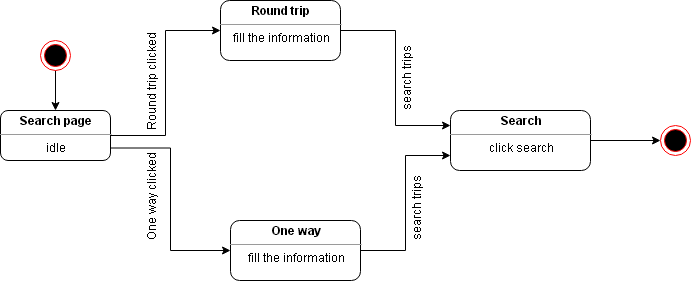

The diagram above was exported from draw.io. Its source (the exported page's mxGraphModel, read from the mxfile embedded in the PNG):
<mxGraphModel dx="786" dy="491" grid="1" gridSize="10" guides="1" tooltips="1" connect="1" arrows="1" fold="1" page="1" pageScale="1" pageWidth="850" pageHeight="1100" math="0" shadow="0">
  <root>
    <mxCell id="0" />
    <mxCell id="1" parent="0" />
    <mxCell id="AYMrI_ilK0IRrdU1s86T-6" style="edgeStyle=orthogonalEdgeStyle;rounded=0;orthogonalLoop=1;jettySize=auto;html=1;exitX=1;exitY=0.5;exitDx=0;exitDy=0;entryX=0;entryY=0.5;entryDx=0;entryDy=0;" edge="1" parent="1" source="AYMrI_ilK0IRrdU1s86T-1" target="AYMrI_ilK0IRrdU1s86T-3">
      <mxGeometry relative="1" as="geometry" />
    </mxCell>
    <mxCell id="AYMrI_ilK0IRrdU1s86T-7" style="edgeStyle=orthogonalEdgeStyle;rounded=0;orthogonalLoop=1;jettySize=auto;html=1;exitX=1;exitY=0.75;exitDx=0;exitDy=0;entryX=0;entryY=0.5;entryDx=0;entryDy=0;" edge="1" parent="1" source="AYMrI_ilK0IRrdU1s86T-1" target="AYMrI_ilK0IRrdU1s86T-2">
      <mxGeometry relative="1" as="geometry">
        <mxPoint x="250" y="310" as="targetPoint" />
      </mxGeometry>
    </mxCell>
    <mxCell id="AYMrI_ilK0IRrdU1s86T-1" value="&lt;p style=&quot;margin: 0px ; margin-top: 4px ; text-align: center&quot;&gt;&lt;b&gt;Search page&lt;/b&gt;&lt;/p&gt;&lt;hr size=&quot;1&quot;&gt;&lt;div style=&quot;text-align: center ; height: 2px&quot;&gt;idle&lt;/div&gt;" style="verticalAlign=top;align=left;overflow=fill;fontSize=12;fontFamily=Helvetica;html=1;rounded=1;" vertex="1" parent="1">
      <mxGeometry x="40" y="190" width="110" height="50" as="geometry" />
    </mxCell>
    <mxCell id="AYMrI_ilK0IRrdU1s86T-9" style="edgeStyle=orthogonalEdgeStyle;rounded=0;orthogonalLoop=1;jettySize=auto;html=1;exitX=1;exitY=0.5;exitDx=0;exitDy=0;entryX=0;entryY=0.75;entryDx=0;entryDy=0;" edge="1" parent="1" source="AYMrI_ilK0IRrdU1s86T-2" target="AYMrI_ilK0IRrdU1s86T-5">
      <mxGeometry relative="1" as="geometry" />
    </mxCell>
    <mxCell id="AYMrI_ilK0IRrdU1s86T-2" value="&lt;p style=&quot;margin: 0px ; margin-top: 4px ; text-align: center&quot;&gt;&lt;b&gt;One way&lt;/b&gt;&lt;/p&gt;&lt;hr size=&quot;1&quot;&gt;&lt;div style=&quot;text-align: center ; height: 2px&quot;&gt;fill the information&lt;/div&gt;" style="verticalAlign=top;align=left;overflow=fill;fontSize=12;fontFamily=Helvetica;html=1;rounded=1;" vertex="1" parent="1">
      <mxGeometry x="270" y="300" width="130" height="60" as="geometry" />
    </mxCell>
    <mxCell id="AYMrI_ilK0IRrdU1s86T-8" style="edgeStyle=orthogonalEdgeStyle;rounded=0;orthogonalLoop=1;jettySize=auto;html=1;exitX=1;exitY=0.5;exitDx=0;exitDy=0;entryX=0;entryY=0.25;entryDx=0;entryDy=0;" edge="1" parent="1" source="AYMrI_ilK0IRrdU1s86T-3" target="AYMrI_ilK0IRrdU1s86T-5">
      <mxGeometry relative="1" as="geometry" />
    </mxCell>
    <mxCell id="AYMrI_ilK0IRrdU1s86T-3" value="&lt;p style=&quot;margin: 0px ; margin-top: 4px ; text-align: center&quot;&gt;&lt;b&gt;Round trip&lt;/b&gt;&lt;/p&gt;&lt;hr size=&quot;1&quot;&gt;&lt;div style=&quot;text-align: center ; height: 2px&quot;&gt;fill the information&lt;/div&gt;" style="verticalAlign=top;align=left;overflow=fill;fontSize=12;fontFamily=Helvetica;html=1;rounded=1;" vertex="1" parent="1">
      <mxGeometry x="260" y="80" width="120" height="60" as="geometry" />
    </mxCell>
    <mxCell id="AYMrI_ilK0IRrdU1s86T-19" style="edgeStyle=orthogonalEdgeStyle;rounded=0;orthogonalLoop=1;jettySize=auto;html=1;exitX=1;exitY=0.5;exitDx=0;exitDy=0;entryX=0;entryY=0.5;entryDx=0;entryDy=0;" edge="1" parent="1" source="AYMrI_ilK0IRrdU1s86T-5" target="AYMrI_ilK0IRrdU1s86T-18">
      <mxGeometry relative="1" as="geometry" />
    </mxCell>
    <mxCell id="AYMrI_ilK0IRrdU1s86T-5" value="&lt;p style=&quot;margin: 0px ; margin-top: 4px ; text-align: center&quot;&gt;&lt;b&gt;Search&lt;/b&gt;&lt;/p&gt;&lt;hr size=&quot;1&quot;&gt;&lt;div style=&quot;text-align: center ; height: 2px&quot;&gt;click search&lt;/div&gt;" style="verticalAlign=top;align=left;overflow=fill;fontSize=12;fontFamily=Helvetica;html=1;rounded=1;" vertex="1" parent="1">
      <mxGeometry x="490" y="190" width="140" height="60" as="geometry" />
    </mxCell>
    <mxCell id="AYMrI_ilK0IRrdU1s86T-10" style="edgeStyle=orthogonalEdgeStyle;rounded=0;orthogonalLoop=1;jettySize=auto;html=1;exitX=0.5;exitY=1;exitDx=0;exitDy=0;" edge="1" parent="1" source="AYMrI_ilK0IRrdU1s86T-2" target="AYMrI_ilK0IRrdU1s86T-2">
      <mxGeometry relative="1" as="geometry" />
    </mxCell>
    <mxCell id="AYMrI_ilK0IRrdU1s86T-11" value="Round trip clicked" style="text;html=1;align=center;verticalAlign=middle;resizable=0;points=[];autosize=1;rotation=-90;" vertex="1" parent="1">
      <mxGeometry x="130" y="200" width="110" height="20" as="geometry" />
    </mxCell>
    <mxCell id="AYMrI_ilK0IRrdU1s86T-12" value="One way clicked" style="text;html=1;align=center;verticalAlign=middle;resizable=0;points=[];autosize=1;rotation=-90;" vertex="1" parent="1">
      <mxGeometry x="135" y="310" width="100" height="20" as="geometry" />
    </mxCell>
    <mxCell id="AYMrI_ilK0IRrdU1s86T-16" value="search trips" style="text;html=1;align=center;verticalAlign=middle;resizable=0;points=[];autosize=1;rotation=-90;" vertex="1" parent="1">
      <mxGeometry x="400" y="180" width="80" height="20" as="geometry" />
    </mxCell>
    <mxCell id="AYMrI_ilK0IRrdU1s86T-17" value="search trips" style="text;html=1;align=center;verticalAlign=middle;resizable=0;points=[];autosize=1;rotation=-90;" vertex="1" parent="1">
      <mxGeometry x="410" y="310" width="80" height="20" as="geometry" />
    </mxCell>
    <mxCell id="AYMrI_ilK0IRrdU1s86T-18" value="" style="ellipse;html=1;shape=endState;fillColor=#000000;strokeColor=#ff0000;rounded=1;" vertex="1" parent="1">
      <mxGeometry x="700" y="205" width="30" height="30" as="geometry" />
    </mxCell>
    <mxCell id="AYMrI_ilK0IRrdU1s86T-21" style="edgeStyle=orthogonalEdgeStyle;rounded=0;orthogonalLoop=1;jettySize=auto;html=1;exitX=0.5;exitY=1;exitDx=0;exitDy=0;" edge="1" parent="1" source="AYMrI_ilK0IRrdU1s86T-20" target="AYMrI_ilK0IRrdU1s86T-1">
      <mxGeometry relative="1" as="geometry" />
    </mxCell>
    <mxCell id="AYMrI_ilK0IRrdU1s86T-20" value="" style="ellipse;html=1;shape=endState;fillColor=#000000;strokeColor=#ff0000;rounded=1;" vertex="1" parent="1">
      <mxGeometry x="80" y="120" width="30" height="30" as="geometry" />
    </mxCell>
  </root>
</mxGraphModel>